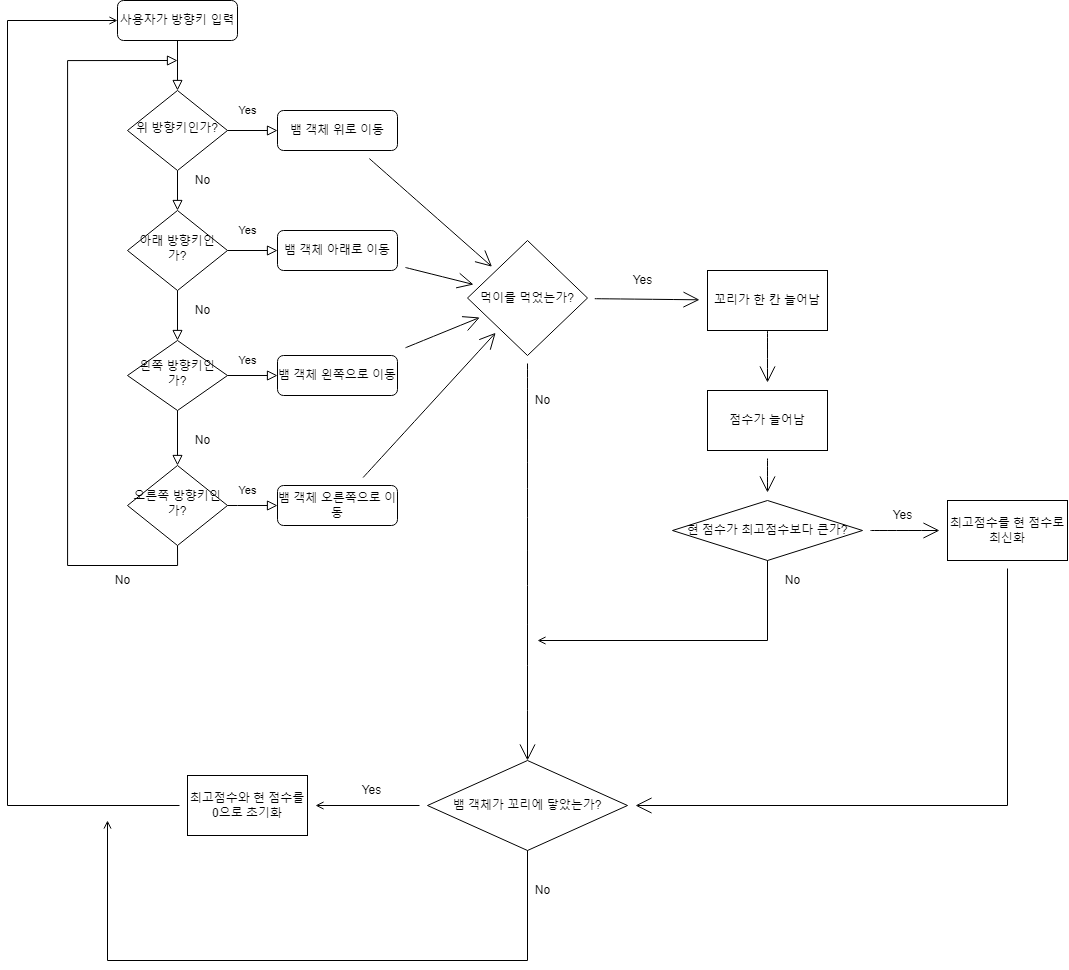

The diagram above was exported from draw.io. Its source (the exported page's mxGraphModel, read from the mxfile embedded in the PNG):
<mxGraphModel dx="2731" dy="1245" grid="1" gridSize="10" guides="1" tooltips="1" connect="1" arrows="1" fold="1" page="1" pageScale="1" pageWidth="827" pageHeight="1169" math="0" shadow="0">
  <root>
    <mxCell id="WIyWlLk6GJQsqaUBKTNV-0" />
    <mxCell id="WIyWlLk6GJQsqaUBKTNV-1" parent="WIyWlLk6GJQsqaUBKTNV-0" />
    <mxCell id="WIyWlLk6GJQsqaUBKTNV-2" value="" style="rounded=0;html=1;jettySize=auto;orthogonalLoop=1;fontSize=11;endArrow=block;endFill=0;endSize=8;strokeWidth=1;shadow=0;labelBackgroundColor=none;edgeStyle=orthogonalEdgeStyle;" parent="WIyWlLk6GJQsqaUBKTNV-1" source="WIyWlLk6GJQsqaUBKTNV-3" target="WIyWlLk6GJQsqaUBKTNV-6" edge="1">
      <mxGeometry relative="1" as="geometry" />
    </mxCell>
    <mxCell id="WIyWlLk6GJQsqaUBKTNV-3" value="사용자가 방향키 입력" style="rounded=1;whiteSpace=wrap;html=1;fontSize=12;glass=0;strokeWidth=1;shadow=0;" parent="WIyWlLk6GJQsqaUBKTNV-1" vertex="1">
      <mxGeometry x="160" y="80" width="120" height="40" as="geometry" />
    </mxCell>
    <mxCell id="WIyWlLk6GJQsqaUBKTNV-4" value="Yes" style="rounded=0;html=1;jettySize=auto;orthogonalLoop=1;fontSize=11;endArrow=block;endFill=0;endSize=8;strokeWidth=1;shadow=0;labelBackgroundColor=none;edgeStyle=orthogonalEdgeStyle;" parent="WIyWlLk6GJQsqaUBKTNV-1" source="WIyWlLk6GJQsqaUBKTNV-6" target="WIyWlLk6GJQsqaUBKTNV-10" edge="1">
      <mxGeometry x="-1" y="92" relative="1" as="geometry">
        <mxPoint x="-22" y="-60" as="offset" />
      </mxGeometry>
    </mxCell>
    <mxCell id="WIyWlLk6GJQsqaUBKTNV-6" value="위 방향키인가?" style="rhombus;whiteSpace=wrap;html=1;shadow=0;fontFamily=Helvetica;fontSize=12;align=center;strokeWidth=1;spacing=6;spacingTop=-4;" parent="WIyWlLk6GJQsqaUBKTNV-1" vertex="1">
      <mxGeometry x="170" y="170" width="100" height="80" as="geometry" />
    </mxCell>
    <mxCell id="e8PXz8c7plFXktZL9HoC-45" value="" style="edgeStyle=none;curved=1;rounded=0;orthogonalLoop=1;jettySize=auto;html=1;endArrow=open;startSize=14;endSize=14;sourcePerimeterSpacing=8;targetPerimeterSpacing=8;" edge="1" parent="WIyWlLk6GJQsqaUBKTNV-1" source="WIyWlLk6GJQsqaUBKTNV-7" target="e8PXz8c7plFXktZL9HoC-44">
      <mxGeometry relative="1" as="geometry" />
    </mxCell>
    <mxCell id="WIyWlLk6GJQsqaUBKTNV-7" value="뱀 객체 위로 이동" style="rounded=1;whiteSpace=wrap;html=1;fontSize=12;glass=0;strokeWidth=1;shadow=0;" parent="WIyWlLk6GJQsqaUBKTNV-1" vertex="1">
      <mxGeometry x="320" y="190" width="120" height="40" as="geometry" />
    </mxCell>
    <mxCell id="WIyWlLk6GJQsqaUBKTNV-9" value="Yes" style="edgeStyle=orthogonalEdgeStyle;rounded=0;html=1;jettySize=auto;orthogonalLoop=1;fontSize=11;endArrow=block;endFill=0;endSize=8;strokeWidth=1;shadow=0;labelBackgroundColor=none;" parent="WIyWlLk6GJQsqaUBKTNV-1" source="WIyWlLk6GJQsqaUBKTNV-10" target="WIyWlLk6GJQsqaUBKTNV-12" edge="1">
      <mxGeometry x="-0.2" y="20" relative="1" as="geometry">
        <mxPoint as="offset" />
      </mxGeometry>
    </mxCell>
    <mxCell id="WIyWlLk6GJQsqaUBKTNV-10" value="아래 방향키인가?" style="rhombus;whiteSpace=wrap;html=1;shadow=0;fontFamily=Helvetica;fontSize=12;align=center;strokeWidth=1;spacing=6;spacingTop=-4;" parent="WIyWlLk6GJQsqaUBKTNV-1" vertex="1">
      <mxGeometry x="170" y="290" width="100" height="80" as="geometry" />
    </mxCell>
    <mxCell id="e8PXz8c7plFXktZL9HoC-46" style="edgeStyle=none;curved=1;rounded=0;orthogonalLoop=1;jettySize=auto;html=1;endArrow=open;startSize=14;endSize=14;sourcePerimeterSpacing=8;targetPerimeterSpacing=8;" edge="1" parent="WIyWlLk6GJQsqaUBKTNV-1" source="WIyWlLk6GJQsqaUBKTNV-12" target="e8PXz8c7plFXktZL9HoC-44">
      <mxGeometry relative="1" as="geometry" />
    </mxCell>
    <mxCell id="WIyWlLk6GJQsqaUBKTNV-12" value="뱀 객체 아래로 이동" style="rounded=1;whiteSpace=wrap;html=1;fontSize=12;glass=0;strokeWidth=1;shadow=0;" parent="WIyWlLk6GJQsqaUBKTNV-1" vertex="1">
      <mxGeometry x="320" y="310" width="120" height="40" as="geometry" />
    </mxCell>
    <mxCell id="e8PXz8c7plFXktZL9HoC-0" value="왼쪽 방향키인가?" style="rhombus;whiteSpace=wrap;html=1;shadow=0;fontFamily=Helvetica;fontSize=12;align=center;strokeWidth=1;spacing=6;spacingTop=-4;" vertex="1" parent="WIyWlLk6GJQsqaUBKTNV-1">
      <mxGeometry x="170" y="420" width="100" height="70" as="geometry" />
    </mxCell>
    <mxCell id="e8PXz8c7plFXktZL9HoC-2" value="오른쪽 방향키인가?" style="rhombus;whiteSpace=wrap;html=1;shadow=0;fontFamily=Helvetica;fontSize=12;align=center;strokeWidth=1;spacing=6;spacingTop=-4;" vertex="1" parent="WIyWlLk6GJQsqaUBKTNV-1">
      <mxGeometry x="170" y="545" width="100" height="80" as="geometry" />
    </mxCell>
    <mxCell id="e8PXz8c7plFXktZL9HoC-14" value="Yes" style="rounded=0;html=1;jettySize=auto;orthogonalLoop=1;fontSize=11;endArrow=block;endFill=0;endSize=8;strokeWidth=1;shadow=0;labelBackgroundColor=none;edgeStyle=orthogonalEdgeStyle;exitX=0.5;exitY=1;exitDx=0;exitDy=0;entryX=0.5;entryY=0;entryDx=0;entryDy=0;" edge="1" parent="WIyWlLk6GJQsqaUBKTNV-1" source="e8PXz8c7plFXktZL9HoC-0" target="e8PXz8c7plFXktZL9HoC-2">
      <mxGeometry x="-1" y="86" relative="1" as="geometry">
        <mxPoint x="-16" y="-50" as="offset" />
        <mxPoint x="390" y="480" as="sourcePoint" />
        <mxPoint x="390" y="530" as="targetPoint" />
      </mxGeometry>
    </mxCell>
    <mxCell id="e8PXz8c7plFXktZL9HoC-16" value="Yes" style="rounded=0;html=1;jettySize=auto;orthogonalLoop=1;fontSize=11;endArrow=block;endFill=0;endSize=8;strokeWidth=1;shadow=0;labelBackgroundColor=none;edgeStyle=orthogonalEdgeStyle;exitX=0.5;exitY=1;exitDx=0;exitDy=0;" edge="1" parent="WIyWlLk6GJQsqaUBKTNV-1" source="e8PXz8c7plFXktZL9HoC-2">
      <mxGeometry x="-1" y="89" relative="1" as="geometry">
        <mxPoint x="-19" y="-55" as="offset" />
        <mxPoint x="280" y="550" as="sourcePoint" />
        <mxPoint x="220" y="140" as="targetPoint" />
        <Array as="points">
          <mxPoint x="220" y="645" />
          <mxPoint x="110" y="645" />
          <mxPoint x="110" y="140" />
        </Array>
      </mxGeometry>
    </mxCell>
    <mxCell id="e8PXz8c7plFXktZL9HoC-18" value="" style="rounded=0;html=1;jettySize=auto;orthogonalLoop=1;fontSize=11;endArrow=block;endFill=0;endSize=8;strokeWidth=1;shadow=0;labelBackgroundColor=none;edgeStyle=orthogonalEdgeStyle;exitX=0.5;exitY=1;exitDx=0;exitDy=0;entryX=0.5;entryY=0;entryDx=0;entryDy=0;" edge="1" parent="WIyWlLk6GJQsqaUBKTNV-1" source="WIyWlLk6GJQsqaUBKTNV-10" target="e8PXz8c7plFXktZL9HoC-0">
      <mxGeometry relative="1" as="geometry">
        <mxPoint x="230" y="380" as="sourcePoint" />
        <mxPoint x="230" y="430" as="targetPoint" />
      </mxGeometry>
    </mxCell>
    <mxCell id="e8PXz8c7plFXktZL9HoC-20" value="No" style="text;html=1;align=center;verticalAlign=middle;resizable=0;points=[];autosize=1;strokeColor=none;fillColor=none;hachureGap=4;" vertex="1" parent="WIyWlLk6GJQsqaUBKTNV-1">
      <mxGeometry x="230" y="380" width="30" height="20" as="geometry" />
    </mxCell>
    <mxCell id="e8PXz8c7plFXktZL9HoC-21" value="No" style="text;html=1;align=center;verticalAlign=middle;resizable=0;points=[];autosize=1;strokeColor=none;fillColor=none;hachureGap=4;" vertex="1" parent="WIyWlLk6GJQsqaUBKTNV-1">
      <mxGeometry x="230" y="510" width="30" height="20" as="geometry" />
    </mxCell>
    <mxCell id="e8PXz8c7plFXktZL9HoC-22" value="" style="rounded=0;html=1;jettySize=auto;orthogonalLoop=1;fontSize=11;endArrow=block;endFill=0;endSize=8;strokeWidth=1;shadow=0;labelBackgroundColor=none;edgeStyle=orthogonalEdgeStyle;exitX=1;exitY=0.5;exitDx=0;exitDy=0;entryX=0;entryY=0.5;entryDx=0;entryDy=0;" edge="1" parent="WIyWlLk6GJQsqaUBKTNV-1" source="WIyWlLk6GJQsqaUBKTNV-6" target="WIyWlLk6GJQsqaUBKTNV-7">
      <mxGeometry relative="1" as="geometry">
        <mxPoint x="230" y="130" as="sourcePoint" />
        <mxPoint x="230" y="180" as="targetPoint" />
      </mxGeometry>
    </mxCell>
    <mxCell id="e8PXz8c7plFXktZL9HoC-23" value="No" style="text;html=1;align=center;verticalAlign=middle;resizable=0;points=[];autosize=1;strokeColor=none;fillColor=none;hachureGap=4;" vertex="1" parent="WIyWlLk6GJQsqaUBKTNV-1">
      <mxGeometry x="230" y="250" width="30" height="20" as="geometry" />
    </mxCell>
    <mxCell id="e8PXz8c7plFXktZL9HoC-24" value="No" style="text;html=1;align=center;verticalAlign=middle;resizable=0;points=[];autosize=1;strokeColor=none;fillColor=none;hachureGap=4;" vertex="1" parent="WIyWlLk6GJQsqaUBKTNV-1">
      <mxGeometry x="150" y="650" width="30" height="20" as="geometry" />
    </mxCell>
    <mxCell id="e8PXz8c7plFXktZL9HoC-25" value="" style="rounded=0;html=1;jettySize=auto;orthogonalLoop=1;fontSize=11;endArrow=block;endFill=0;endSize=8;strokeWidth=1;shadow=0;labelBackgroundColor=none;edgeStyle=orthogonalEdgeStyle;exitX=1;exitY=0.5;exitDx=0;exitDy=0;" edge="1" parent="WIyWlLk6GJQsqaUBKTNV-1" source="e8PXz8c7plFXktZL9HoC-0">
      <mxGeometry relative="1" as="geometry">
        <mxPoint x="320" y="440" as="sourcePoint" />
        <mxPoint x="320" y="455" as="targetPoint" />
      </mxGeometry>
    </mxCell>
    <mxCell id="e8PXz8c7plFXktZL9HoC-26" value="" style="rounded=0;html=1;jettySize=auto;orthogonalLoop=1;fontSize=11;endArrow=block;endFill=0;endSize=8;strokeWidth=1;shadow=0;labelBackgroundColor=none;edgeStyle=orthogonalEdgeStyle;exitX=1;exitY=0.5;exitDx=0;exitDy=0;" edge="1" parent="WIyWlLk6GJQsqaUBKTNV-1" source="e8PXz8c7plFXktZL9HoC-2">
      <mxGeometry relative="1" as="geometry">
        <mxPoint x="280" y="590" as="sourcePoint" />
        <mxPoint x="320" y="585" as="targetPoint" />
        <Array as="points">
          <mxPoint x="280" y="585" />
        </Array>
      </mxGeometry>
    </mxCell>
    <mxCell id="e8PXz8c7plFXktZL9HoC-47" style="edgeStyle=none;curved=1;rounded=0;orthogonalLoop=1;jettySize=auto;html=1;endArrow=open;startSize=14;endSize=14;sourcePerimeterSpacing=8;targetPerimeterSpacing=8;" edge="1" parent="WIyWlLk6GJQsqaUBKTNV-1" source="e8PXz8c7plFXktZL9HoC-27" target="e8PXz8c7plFXktZL9HoC-44">
      <mxGeometry relative="1" as="geometry" />
    </mxCell>
    <mxCell id="e8PXz8c7plFXktZL9HoC-27" value="뱀 객체 왼쪽으로 이동" style="rounded=1;whiteSpace=wrap;html=1;fontSize=12;glass=0;strokeWidth=1;shadow=0;" vertex="1" parent="WIyWlLk6GJQsqaUBKTNV-1">
      <mxGeometry x="320" y="435" width="120" height="40" as="geometry" />
    </mxCell>
    <mxCell id="e8PXz8c7plFXktZL9HoC-48" style="edgeStyle=none;curved=1;rounded=0;orthogonalLoop=1;jettySize=auto;html=1;endArrow=open;startSize=14;endSize=14;sourcePerimeterSpacing=8;targetPerimeterSpacing=8;" edge="1" parent="WIyWlLk6GJQsqaUBKTNV-1" source="e8PXz8c7plFXktZL9HoC-28" target="e8PXz8c7plFXktZL9HoC-44">
      <mxGeometry relative="1" as="geometry" />
    </mxCell>
    <mxCell id="e8PXz8c7plFXktZL9HoC-28" value="뱀 객체 오른쪽으로 이동" style="rounded=1;whiteSpace=wrap;html=1;fontSize=12;glass=0;strokeWidth=1;shadow=0;" vertex="1" parent="WIyWlLk6GJQsqaUBKTNV-1">
      <mxGeometry x="320" y="565" width="120" height="40" as="geometry" />
    </mxCell>
    <mxCell id="e8PXz8c7plFXktZL9HoC-54" value="" style="edgeStyle=none;curved=1;rounded=0;orthogonalLoop=1;jettySize=auto;html=1;endArrow=open;startSize=14;endSize=14;sourcePerimeterSpacing=8;targetPerimeterSpacing=8;" edge="1" parent="WIyWlLk6GJQsqaUBKTNV-1" source="e8PXz8c7plFXktZL9HoC-44" target="e8PXz8c7plFXktZL9HoC-53">
      <mxGeometry relative="1" as="geometry" />
    </mxCell>
    <mxCell id="e8PXz8c7plFXktZL9HoC-70" value="" style="edgeStyle=none;curved=1;rounded=0;orthogonalLoop=1;jettySize=auto;html=1;endArrow=open;startSize=14;endSize=14;sourcePerimeterSpacing=8;targetPerimeterSpacing=8;exitX=0.5;exitY=1;exitDx=0;exitDy=0;" edge="1" parent="WIyWlLk6GJQsqaUBKTNV-1" source="e8PXz8c7plFXktZL9HoC-53" target="e8PXz8c7plFXktZL9HoC-69">
      <mxGeometry relative="1" as="geometry" />
    </mxCell>
    <mxCell id="e8PXz8c7plFXktZL9HoC-82" style="edgeStyle=none;curved=1;rounded=0;orthogonalLoop=1;jettySize=auto;html=1;entryX=0.5;entryY=0;entryDx=0;entryDy=0;endArrow=open;startSize=14;endSize=14;sourcePerimeterSpacing=8;targetPerimeterSpacing=8;" edge="1" parent="WIyWlLk6GJQsqaUBKTNV-1" source="e8PXz8c7plFXktZL9HoC-44" target="e8PXz8c7plFXktZL9HoC-80">
      <mxGeometry relative="1" as="geometry" />
    </mxCell>
    <mxCell id="e8PXz8c7plFXktZL9HoC-44" value="먹이를 먹었는가?" style="rhombus;whiteSpace=wrap;html=1;hachureGap=4;" vertex="1" parent="WIyWlLk6GJQsqaUBKTNV-1">
      <mxGeometry x="510" y="320" width="120" height="115" as="geometry" />
    </mxCell>
    <mxCell id="e8PXz8c7plFXktZL9HoC-53" value="꼬리가 한 칸 늘어남" style="whiteSpace=wrap;html=1;hachureGap=4;" vertex="1" parent="WIyWlLk6GJQsqaUBKTNV-1">
      <mxGeometry x="750" y="350" width="120" height="60" as="geometry" />
    </mxCell>
    <mxCell id="e8PXz8c7plFXktZL9HoC-55" value="No" style="text;html=1;align=center;verticalAlign=middle;resizable=0;points=[];autosize=1;strokeColor=none;fillColor=none;hachureGap=4;" vertex="1" parent="WIyWlLk6GJQsqaUBKTNV-1">
      <mxGeometry x="570" y="470" width="30" height="20" as="geometry" />
    </mxCell>
    <mxCell id="e8PXz8c7plFXktZL9HoC-56" value="Yes" style="text;html=1;align=center;verticalAlign=middle;resizable=0;points=[];autosize=1;strokeColor=none;fillColor=none;hachureGap=4;" vertex="1" parent="WIyWlLk6GJQsqaUBKTNV-1">
      <mxGeometry x="670" y="350" width="30" height="20" as="geometry" />
    </mxCell>
    <mxCell id="e8PXz8c7plFXktZL9HoC-74" value="" style="edgeStyle=none;curved=1;rounded=0;orthogonalLoop=1;jettySize=auto;html=1;endArrow=open;startSize=14;endSize=14;sourcePerimeterSpacing=8;targetPerimeterSpacing=8;" edge="1" parent="WIyWlLk6GJQsqaUBKTNV-1" source="e8PXz8c7plFXktZL9HoC-69" target="e8PXz8c7plFXktZL9HoC-73">
      <mxGeometry relative="1" as="geometry" />
    </mxCell>
    <mxCell id="e8PXz8c7plFXktZL9HoC-69" value="점수가 늘어남" style="whiteSpace=wrap;html=1;hachureGap=4;" vertex="1" parent="WIyWlLk6GJQsqaUBKTNV-1">
      <mxGeometry x="750" y="470" width="120" height="60" as="geometry" />
    </mxCell>
    <mxCell id="e8PXz8c7plFXktZL9HoC-77" value="" style="edgeStyle=none;curved=1;rounded=0;orthogonalLoop=1;jettySize=auto;html=1;endArrow=open;startSize=14;endSize=14;sourcePerimeterSpacing=8;targetPerimeterSpacing=8;" edge="1" parent="WIyWlLk6GJQsqaUBKTNV-1" source="e8PXz8c7plFXktZL9HoC-73" target="e8PXz8c7plFXktZL9HoC-76">
      <mxGeometry relative="1" as="geometry" />
    </mxCell>
    <mxCell id="e8PXz8c7plFXktZL9HoC-73" value="현 점수가 최고점수보다 큰가?" style="rhombus;whiteSpace=wrap;html=1;hachureGap=4;" vertex="1" parent="WIyWlLk6GJQsqaUBKTNV-1">
      <mxGeometry x="715" y="580" width="190" height="60" as="geometry" />
    </mxCell>
    <mxCell id="e8PXz8c7plFXktZL9HoC-81" value="" style="edgeStyle=elbowEdgeStyle;rounded=0;orthogonalLoop=1;jettySize=auto;html=1;endArrow=open;startSize=14;endSize=14;sourcePerimeterSpacing=8;targetPerimeterSpacing=8;" edge="1" parent="WIyWlLk6GJQsqaUBKTNV-1" source="e8PXz8c7plFXktZL9HoC-76" target="e8PXz8c7plFXktZL9HoC-80">
      <mxGeometry relative="1" as="geometry">
        <Array as="points">
          <mxPoint x="1050" y="670" />
          <mxPoint x="1180" y="750" />
        </Array>
      </mxGeometry>
    </mxCell>
    <mxCell id="e8PXz8c7plFXktZL9HoC-76" value="최고점수를 현 점수로 최신화" style="whiteSpace=wrap;html=1;hachureGap=4;" vertex="1" parent="WIyWlLk6GJQsqaUBKTNV-1">
      <mxGeometry x="990" y="580" width="120" height="60" as="geometry" />
    </mxCell>
    <mxCell id="e8PXz8c7plFXktZL9HoC-86" value="" style="edgeStyle=none;rounded=0;orthogonalLoop=1;jettySize=auto;html=1;endArrow=open;sourcePerimeterSpacing=8;targetPerimeterSpacing=8;elbow=vertical;" edge="1" parent="WIyWlLk6GJQsqaUBKTNV-1" source="e8PXz8c7plFXktZL9HoC-80" target="e8PXz8c7plFXktZL9HoC-85">
      <mxGeometry relative="1" as="geometry" />
    </mxCell>
    <mxCell id="e8PXz8c7plFXktZL9HoC-80" value="뱀 객체가 꼬리에 닿았는가?" style="rhombus;whiteSpace=wrap;html=1;hachureGap=4;" vertex="1" parent="WIyWlLk6GJQsqaUBKTNV-1">
      <mxGeometry x="470" y="840" width="200" height="90" as="geometry" />
    </mxCell>
    <mxCell id="e8PXz8c7plFXktZL9HoC-95" style="edgeStyle=elbowEdgeStyle;rounded=0;orthogonalLoop=1;jettySize=auto;html=1;entryX=0;entryY=0.5;entryDx=0;entryDy=0;endArrow=open;sourcePerimeterSpacing=8;targetPerimeterSpacing=8;" edge="1" parent="WIyWlLk6GJQsqaUBKTNV-1" source="e8PXz8c7plFXktZL9HoC-85" target="WIyWlLk6GJQsqaUBKTNV-3">
      <mxGeometry relative="1" as="geometry">
        <Array as="points">
          <mxPoint x="50" y="500" />
        </Array>
      </mxGeometry>
    </mxCell>
    <mxCell id="e8PXz8c7plFXktZL9HoC-85" value="최고점수와 현 점수를 0으로 초기화" style="whiteSpace=wrap;html=1;hachureGap=4;" vertex="1" parent="WIyWlLk6GJQsqaUBKTNV-1">
      <mxGeometry x="230" y="855" width="120" height="60" as="geometry" />
    </mxCell>
    <mxCell id="e8PXz8c7plFXktZL9HoC-87" value="Yes" style="text;html=1;align=center;verticalAlign=middle;resizable=0;points=[];autosize=1;strokeColor=none;fillColor=none;hachureGap=4;" vertex="1" parent="WIyWlLk6GJQsqaUBKTNV-1">
      <mxGeometry x="399" y="860" width="30" height="20" as="geometry" />
    </mxCell>
    <mxCell id="e8PXz8c7plFXktZL9HoC-97" value="" style="edgeStyle=none;orthogonalLoop=1;jettySize=auto;html=1;rounded=0;endArrow=open;sourcePerimeterSpacing=8;targetPerimeterSpacing=8;exitX=0.5;exitY=1;exitDx=0;exitDy=0;" edge="1" parent="WIyWlLk6GJQsqaUBKTNV-1" source="e8PXz8c7plFXktZL9HoC-80">
      <mxGeometry width="120" relative="1" as="geometry">
        <mxPoint x="570" y="950" as="sourcePoint" />
        <mxPoint x="150" y="900" as="targetPoint" />
        <Array as="points">
          <mxPoint x="570" y="1040" />
          <mxPoint x="150" y="1040" />
        </Array>
      </mxGeometry>
    </mxCell>
    <mxCell id="e8PXz8c7plFXktZL9HoC-98" value="No" style="text;html=1;align=center;verticalAlign=middle;resizable=0;points=[];autosize=1;strokeColor=none;fillColor=none;hachureGap=4;" vertex="1" parent="WIyWlLk6GJQsqaUBKTNV-1">
      <mxGeometry x="570" y="960" width="30" height="20" as="geometry" />
    </mxCell>
    <mxCell id="e8PXz8c7plFXktZL9HoC-101" value="" style="edgeStyle=none;orthogonalLoop=1;jettySize=auto;html=1;rounded=0;endArrow=open;sourcePerimeterSpacing=8;targetPerimeterSpacing=8;exitX=0.5;exitY=1;exitDx=0;exitDy=0;" edge="1" parent="WIyWlLk6GJQsqaUBKTNV-1" source="e8PXz8c7plFXktZL9HoC-73">
      <mxGeometry width="120" relative="1" as="geometry">
        <mxPoint x="840" y="690" as="sourcePoint" />
        <mxPoint x="580" y="720" as="targetPoint" />
        <Array as="points">
          <mxPoint x="810" y="720" />
        </Array>
      </mxGeometry>
    </mxCell>
    <mxCell id="e8PXz8c7plFXktZL9HoC-102" value="No" style="text;html=1;align=center;verticalAlign=middle;resizable=0;points=[];autosize=1;strokeColor=none;fillColor=none;hachureGap=4;" vertex="1" parent="WIyWlLk6GJQsqaUBKTNV-1">
      <mxGeometry x="820" y="650" width="30" height="20" as="geometry" />
    </mxCell>
    <mxCell id="e8PXz8c7plFXktZL9HoC-103" value="Yes" style="text;html=1;align=center;verticalAlign=middle;resizable=0;points=[];autosize=1;strokeColor=none;fillColor=none;hachureGap=4;" vertex="1" parent="WIyWlLk6GJQsqaUBKTNV-1">
      <mxGeometry x="930" y="585" width="30" height="20" as="geometry" />
    </mxCell>
  </root>
</mxGraphModel>